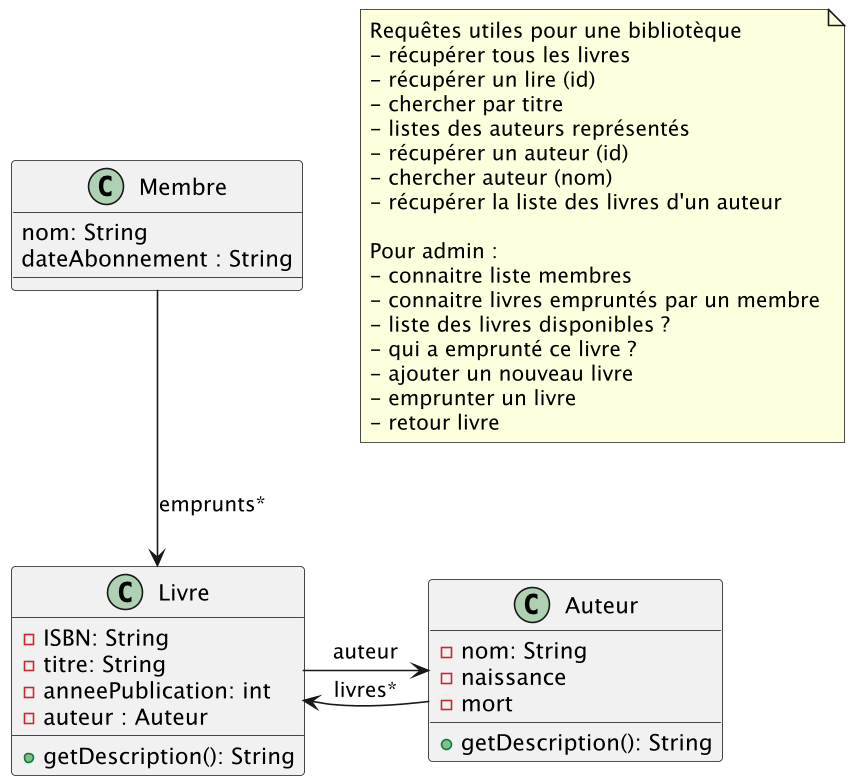

The diagram above was rendered by PlantUML. Its source (embedded in the PNG):
@startuml
'https://plantuml.com/sequence-diagram

class Livre {
    - ISBN: String
    - titre: String
    - anneePublication: int
    - auteur : Auteur

    + getDescription(): String
}

class Auteur {
- nom: String
- naissance
- mort

+ getDescription(): String
}

class Membre {
    nom: String
    dateAbonnement : String
}


Livre ->  Auteur : auteur
Auteur -> Livre : livres*

Membre --> Livre : emprunts*

note "Requêtes utiles pour une bibliotèque\n- récupérer tous les livres\n- récupérer un lire (id)\n- chercher par titre\n- listes des auteurs représentés\n- récupérer un auteur (id)\n- chercher auteur (nom)\n- récupérer la liste des livres d'un auteur\n\nPour admin : \n- connaitre liste membres\n- connaitre livres empruntés par un membre\n- liste des livres disponibles ? \n- qui a emprunté ce livre ?\n- ajouter un nouveau livre\n- emprunter un livre\n- retour livre" as N1


@enduml